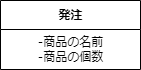

The diagram above was exported from draw.io. Its source (the exported page's mxGraphModel, read from the mxfile embedded in the PNG):
<mxGraphModel dx="664" dy="616" grid="1" gridSize="10" guides="1" tooltips="1" connect="1" arrows="1" fold="1" page="1" pageScale="1" pageWidth="827" pageHeight="1169" math="0" shadow="0">
  <root>
    <mxCell id="0" />
    <mxCell id="1" parent="0" />
    <mxCell id="3" value="発注" style="swimlane;fontStyle=1;align=center;verticalAlign=middle;childLayout=stackLayout;horizontal=1;startSize=29;horizontalStack=0;resizeParent=1;resizeParentMax=0;resizeLast=0;collapsible=0;marginBottom=0;html=1;" vertex="1" parent="1">
      <mxGeometry x="230" y="140" width="140" height="69" as="geometry" />
    </mxCell>
    <mxCell id="4" value="‐商品の名前&lt;br&gt;‐商品の個数&lt;br&gt;" style="text;html=1;align=center;verticalAlign=middle;resizable=0;points=[];autosize=1;strokeColor=none;fillColor=none;" vertex="1" parent="3">
      <mxGeometry y="29" width="140" height="40" as="geometry" />
    </mxCell>
  </root>
</mxGraphModel>